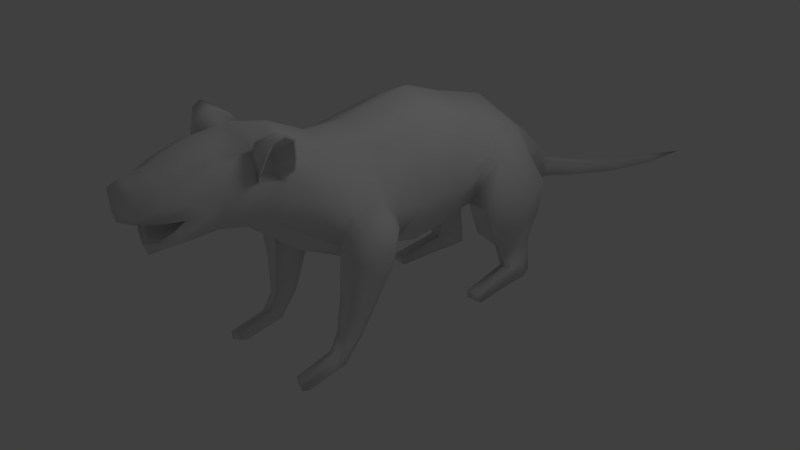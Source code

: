 # Source: GiantRat.blend  (saved by Blender 2.51.0; exported with 4.5.12 LTS)
import bpy
from mathutils import Matrix  # noqa: F401  (used for matrix-valued properties, if any)

bpy.ops.wm.read_factory_settings(use_empty=True)
scene = bpy.context.scene
scene.name = 'Scene'

# ---- collections
col_collection_1 = bpy.data.collections.new('Collection 1'); scene.collection.children.link(col_collection_1)

# ---- world
world_world = bpy.data.worlds.new('World'); scene.world = world_world
world_world.color = (0.05088, 0.05088, 0.05088)
world_world.use_sun_shadow = False
world_world.sun_shadow_jitter_overblur = 0.0
world_world.cycles.sampling_method = 'MANUAL'
world_world.cycles.sample_map_resolution = 256

# ---- cameras
cam_camera = bpy.data.cameras.new('Camera')
cam_camera.clip_end = 100.0
cam_camera.lens = 35.0
cam_camera.ortho_scale = 7.314
cam_camera.dof.focus_distance = 0.0
cam_camera.dof.aperture_fstop = 128.0

# ---- lights
light_spot = bpy.data.lights.new('Spot', 'POINT')
light_spot.transmission_factor = 0.0
light_spot.cutoff_distance = 30.0
light_spot.energy = 100.0
light_spot.shadow_buffer_clip_start = 1.001
light_spot.shadow_soft_size = 1.0
light_spot.shadow_maximum_resolution = 0.006
light_spot.use_absolute_resolution = True
light_spot.cycles.use_multiple_importance_sampling = False

# ---- meshes
me_mesh = bpy.data.meshes.new('Mesh')
me_mesh.from_pydata([(0.7071, 5.96e-08, 0.9069), (1.0, -3.553e-15, -4.371e-08), (0.7071, -5.96e-08, -0.7071), (0.0, -5.96e-08, -1.0), (0.0, 5.96e-08, 1.2), (0.0, 0.5328, 1.293), (0.0, 0.5328, -0.9408), (0.7071, 0.5328, -0.6479), (1.0, 0.5328, 0.05919), (0.7071, 0.5328, 1.0), (0.3333, 3.321, -0.2972), (0.3333, 3.124, -0.934), (0.5155, -1.385, 0.9068), (0.729, -1.752, 0.5446), (0.5155, -2.119, 0.1824), (0.0, -2.271, 0.03236), (0.0, -1.233, 1.057), (0.8352, -0.5093, -0.5109), (0.6711, -1.059, -0.6286), (0.7539, -1.391, -0.3071), (0.8671, -1.27, 0.1322), (0.8974, -0.8161, 0.2499), (0.8146, -0.484, -0.07167), (0.0, 3.124, -0.934), (0.0, 3.321, -0.2972), (0.671, 2.632, -0.09763), (0.8106, 2.073, 0.4806), (0.9238, 1.309, 0.2458), (0.7332, 1.104, -0.4942), (0.5936, 1.482, -1.167), (0.6447, 2.572, -0.8376), (1.018, -0.5875, -0.2254), (1.101, -0.8161, 0.05305), (1.07, -1.27, -0.02158), (1.151, -1.391, -0.4608), (1.174, -1.059, -0.7824), (1.042, -0.7062, -0.6647), (0.9376, -0.9343, -1.228), (1.0, -1.21, -1.3), (0.9695, -1.412, -1.104), (0.7279, -1.412, -1.011), (0.6959, -0.9343, -1.135), (0.6775, -1.21, -1.206), (0.6829, -1.154, -1.662), (0.6704, -1.341, -1.71), (0.7046, -1.478, -1.577), (0.8469, -1.154, -1.725), (0.8686, -1.478, -1.641), (0.8763, -1.341, -1.774), (1.042, 2.428, -0.9658), (0.9753, 1.441, -1.233), (1.115, 1.117, -0.5046), (1.041, 1.38, 0.2142), (0.9566, 2.039, 0.3067), (0.8209, 2.517, -0.2258), (0.6275, 2.488, -1.898), (0.8244, 2.529, -1.898), (0.8917, 1.982, -1.898), (0.7073, 1.963, -1.898), (0.6787, 1.99, -2.159), (0.6401, 2.515, -2.159), (0.937, 2.009, -2.159), (0.837, 2.556, -2.159), (0.9967, 1.16, -2.159), (0.7384, 1.14, -2.159), (0.9343, 1.132, -2.014), (0.7499, 1.113, -2.014), (0.6587, 2.46, -1.444), (0.8659, 2.453, -1.491), (0.8601, 1.886, -1.542), (0.5928, 1.917, -1.518), (0.6826, 1.164, 0.787), (0.0, 1.164, 1.08), (0.0, 2.081, 0.8422), (0.6172, 2.081, 0.5493), (0.4215, 2.752, 0.163), (0.0, 2.752, 0.2504), (0.0, 1.074, -0.8312), (0.0, 2.373, -0.8805), (0.6113, -0.6641, 0.8469), (0.0, -0.5882, 1.068), (0.0, -0.6792, -0.8654), (0.0, -1.073, -0.7684), (0.0, -1.513, -0.5833), (0.8265, -2.087, -2.182), (0.8477, -2.214, -2.123), (0.8421, -2.228, -1.986), (0.7236, -2.199, -1.95), (0.708, -2.058, -2.147), (0.6989, -2.184, -2.088), (0.862, -1.613, -2.03), (0.8367, -1.463, -2.078), (0.8553, -1.649, -1.88), (0.7141, -1.621, -1.836), (0.6954, -1.436, -2.035), (0.6846, -1.585, -1.987), (0.0, 3.883, -0.7072), (0.0, 3.766, -1.062), (0.1654, 3.779, -1.011), (0.1654, 3.858, -0.7536), (0.1258, 4.839, -1.085), (0.1258, 4.798, -1.292), (0.0, 4.785, -1.345), (0.0, 4.856, -1.033), (0.0, 6.359, -1.454), (0.0, 6.308, -1.7), (0.08669, 6.318, -1.647), (0.08669, 6.346, -1.507), (0.05535, 7.732, -1.778), (0.05535, 7.714, -1.867), (0.0, 7.708, -1.92), (0.0, 7.742, -1.726), (0.0, 9.031, -2.006), (1.282, -0.8971, -0.1863), (1.303, -0.9781, -0.4002), (0.785, 1.691, 0.505), (0.6192, 2.045, -0.9368), (1.123, 2.025, -1.034), (0.9233, 1.645, 0.3336), (0.9298, 2.256, -1.898), (0.6242, 2.225, -1.898), (0.6411, 2.252, -2.159), (0.9467, 2.283, -2.159), (0.9277, 2.169, -1.517), (0.6106, 2.189, -1.481), (0.6499, 1.623, 0.6682), (0.0, 1.623, 0.9611), (1.244, 1.35, -0.4547), (1.257, 2.233, -0.3295), (1.338, 1.791, -0.359), (0.177, -3.776, 0.6352), (0.4338, -3.3, 0.6209), (0.2455, -3.582, 0.3748), (0.0, -3.659, 0.3018), (0.0, -3.904, 0.6582), (0.0, -3.937, 0.8099), (0.0, -3.609, 0.1305), (0.26, -3.533, 0.2817), (0.0, -2.798, 0.1916), (0.3941, -2.812, 0.3543), (0.5574, -2.832, 0.8122), (0.3941, -2.872, 1.24), (-7.096e-11, -2.886, 1.403), (3.623e-08, -2.465, 1.445), (0.5202, -2.422, 1.234), (0.6529, -2.454, 0.8877), (0.5141, -2.558, 0.3184), (3.63e-08, -2.575, 0.1062), (0.0, -3.473, 0.1483), (4.337e-08, -2.381, 0.0628), (0.5375, -2.301, 0.2708), (0.686, -2.132, 0.8297), (0.5436, -1.925, 1.222), (4.337e-08, -1.839, 1.338), (0.0, -3.744, 1.176), (0.2348, -3.764, 1.013), (0.1957, -3.799, 0.7606), (-1.476e-08, -3.944, 1.094), (3.73e-18, -3.789, 0.6601), (0.2465, -3.693, 0.6366), (0.3917, -3.247, 0.6246), (0.2527, -3.482, 0.3977), (3.73e-18, -3.565, 0.334), (2.238e-17, -2.955, 0.744), (2.238e-17, -2.95, 0.418), (0.2527, -2.944, 0.4817), (0.3917, -2.941, 0.6871), (0.3133, -2.948, 0.7486), (6.061e-18, -2.64, 0.6512), (0.6337, -1.965, 1.314), (0.7812, -2.014, 0.9539), (0.7614, -2.499, 1.044), (0.6143, -2.431, 1.37), (0.8782, -2.353, 1.427), (0.8072, -2.444, 1.198), (0.8321, -2.018, 1.128), (0.8905, -2.058, 1.391), (0.5101, -2.197, 1.27), (3.983e-08, -2.149, 1.407), (0.6622, -2.198, 1.436), (0.9236, -2.206, 1.484), (0.9118, -2.214, 1.441), (0.8827, -2.085, 1.359), (0.8312, -2.049, 1.129), (0.8093, -2.424, 1.19), (0.8719, -2.344, 1.389), (0.7691, -2.467, 1.05), (0.7865, -2.046, 0.9747), (0.5485, -2.177, 0.897), (0.5275, -2.381, 0.9339), (0.4546, -2.314, 1.146), (0.4996, -2.362, 1.045), (0.5362, -2.119, 1.024), (0.4739, -2.14, 1.129), (0.457, -2.224, 1.168), (-4.222e-09, -3.237, 1.303), (0.3941, -3.223, 1.14), (0.4562, -3.223, 0.8039), (0.4405, -3.027, 0.5621), (0.3548, -3.538, 0.628), (0.3191, -3.47, 0.6306), (0.3525, -2.944, 0.7178), (0.0, -3.487, 1.198), (0.3607, -3.473, 1.036), (0.3722, -3.494, 0.7823), (0.3773, -3.441, 0.4978), (0.0, -3.26, 0.17), (0.3783, -3.254, 0.3331), (0.3501, -3.384, 0.5112), (0.3222, -2.943, 0.5844), (0.4015, -3.362, 0.437)], [], [(4, 0, 9, 5), (3, 6, 7, 2), (2, 7, 8, 1), (9, 0, 1, 8), (17, 22, 31, 36), (22, 21, 32, 31), (21, 20, 33, 32), (19, 34, 33, 20), (35, 38, 37, 36), (34, 39, 38, 35), (19, 40, 39, 34), (36, 37, 41, 17), (18, 42, 40, 19), (17, 41, 42, 18), (41, 43, 44, 42), (42, 44, 45, 40), (37, 46, 43, 41), (40, 45, 47, 39), (39, 47, 48, 38), (38, 48, 46, 37), (29, 50, 51, 28), (28, 51, 52, 27), (26, 53, 54, 25), (30, 25, 54, 49), (56, 62, 60, 55), (61, 63, 64, 59), (57, 65, 63, 61), (59, 64, 66, 58), (58, 66, 65, 57), (66, 64, 63, 65), (30, 49, 68, 67), (67, 68, 56, 55), (50, 29, 70, 69), (69, 70, 58, 57), (7, 28, 27, 8), (5, 9, 71, 72), (73, 74, 75, 76), (8, 27, 71, 9), (25, 75, 74, 26), (10, 24, 76, 75), (6, 77, 28, 7), (28, 77, 78, 30), (10, 25, 30, 11), (10, 75, 25), (11, 30, 78, 23), (79, 0, 4, 80), (80, 16, 12, 79), (0, 79, 22, 1), (21, 22, 79), (12, 20, 21, 79), (1, 22, 17, 2), (12, 13, 20), (13, 14, 19, 20), (2, 17, 81, 3), (17, 18, 82, 81), (18, 19, 83, 82), (14, 15, 83, 19), (88, 84, 85, 89), (89, 85, 86, 87), (48, 90, 91, 46), (90, 85, 84, 91), (47, 92, 90, 48), (92, 86, 85, 90), (45, 93, 92, 47), (93, 87, 86, 92), (46, 91, 94, 43), (91, 84, 88, 94), (44, 95, 93, 45), (95, 89, 87, 93), (43, 94, 95, 44), (94, 88, 89, 95), (24, 10, 99, 96), (11, 23, 97, 98), (10, 11, 98, 99), (99, 98, 101, 100), (98, 97, 102, 101), (96, 99, 100, 103), (103, 100, 107, 104), (101, 102, 105, 106), (100, 101, 106, 107), (107, 106, 109, 108), (106, 105, 110, 109), (104, 107, 108, 111), (111, 108, 112), (109, 110, 112), (108, 109, 112), (32, 33, 113), (31, 32, 113), (34, 35, 114), (35, 36, 114), (31, 113, 114, 36), (33, 34, 114, 113), (52, 118, 115, 27), (118, 53, 26, 115), (60, 121, 120, 55), (121, 59, 58, 120), (61, 122, 119, 57), (122, 62, 56, 119), (62, 122, 121, 60), (122, 61, 59, 121), (49, 117, 123, 68), (117, 50, 69, 123), (68, 123, 119, 56), (123, 69, 57, 119), (29, 116, 124, 70), (116, 30, 67, 124), (70, 124, 120, 58), (124, 67, 55, 120), (71, 125, 126, 72), (125, 74, 73, 126), (74, 125, 115, 26), (125, 71, 27, 115), (30, 116, 28), (116, 29, 28), (50, 127, 51), (127, 52, 51), (53, 128, 54), (128, 49, 54), (118, 129, 128, 53), (129, 117, 49, 128), (52, 127, 129, 118), (127, 50, 117, 129), (130, 156, 135, 134), (133, 136, 137, 132), (141, 144, 143, 142), (145, 144, 141, 140), (146, 145, 140, 139), (147, 146, 139, 138), (136, 148, 137), (147, 149, 150, 146), (146, 150, 151, 145), (14, 150, 149, 15), (13, 151, 150, 14), (12, 152, 151, 13), (12, 16, 153, 152), (154, 157, 155), (135, 156, 155, 157), (130, 134, 158, 159), (133, 132, 161, 162), (159, 158, 163, 167), (162, 161, 165, 164), (164, 165, 168), (167, 163, 168), (151, 152, 169, 170), (144, 145, 171, 172), (172, 171, 174, 173), (170, 169, 176, 175), (144, 177, 178, 143), (177, 152, 153, 178), (152, 177, 179, 169), (177, 144, 172, 179), (169, 179, 180, 176), (179, 172, 173, 180), (176, 180, 181, 182), (180, 173, 185, 181), (175, 176, 182, 183), (170, 175, 183, 187), (173, 174, 184, 185), (174, 171, 186, 184), (171, 145, 189, 186), (151, 170, 187, 188), (145, 151, 188, 189), (184, 186, 189, 191), (185, 184, 191, 190), (187, 183, 192, 188), (183, 182, 193, 192), (181, 185, 190, 194), (182, 181, 194, 193), (188, 192, 191, 189), (190, 191, 192, 193), (190, 193, 194), (142, 195, 196, 141), (141, 196, 197, 140), (140, 198, 139), (197, 131, 198, 140), (131, 199, 200, 160), (199, 130, 159, 200), (160, 200, 201, 166), (200, 159, 167, 201), (166, 201, 168), (201, 167, 168), (195, 202, 203, 196), (202, 154, 155, 203), (196, 203, 204, 197), (203, 155, 156, 204), (197, 204, 199, 131), (204, 156, 130, 199), (148, 206, 207, 137), (206, 138, 139, 207), (132, 205, 208, 161), (205, 131, 160, 208), (161, 208, 209, 165), (208, 160, 166, 209), (165, 209, 168), (209, 166, 168), (210, 137, 207), (198, 210, 207, 139), (131, 205, 210, 198), (205, 132, 137, 210)])
me_mesh.polygons.foreach_set('use_smooth', [True] * 199)
me_mesh.use_remesh_preserve_volume = False
me_mesh.use_remesh_preserve_attributes = False
me_mesh.use_mirror_vertex_groups = False
me_mesh.update()

# ---- objects
ob_mesh = bpy.data.objects.new('Mesh', me_mesh)
ob_lamp = bpy.data.objects.new('Lamp', light_spot)
ob_camera = bpy.data.objects.new('Camera', cam_camera)

# ---- transforms, parenting, visibility, modifiers, constraints
ob_mesh.location = (0.0, 0.0, 0.0)
ob_mesh.empty_display_type = 'ARROWS'
ob_mesh.lineart.crease_threshold = 0.0
_m = ob_mesh.modifiers.new('Mirror', 'MIRROR')
_m.use_clip = True
ob_lamp.location = (4.076, 1.005, 5.904)
ob_lamp.rotation_euler = (0.6503, 0.05522, 1.866)
ob_lamp.lock_rotations_4d = False
ob_lamp.empty_display_type = 'ARROWS'
ob_lamp.color = (0.0, 0.0, 0.0, 0.0)
ob_lamp.lineart.crease_threshold = 0.0
ob_camera.location = (7.768, -6.874, 4.42)
ob_camera.rotation_euler = (1.109, 0.01082, 0.8149)
ob_camera.lock_rotations_4d = False
ob_camera.empty_display_type = 'ARROWS'
ob_camera.color = (0.0, 0.0, 0.0, 0.0)
ob_camera.display_type = 'WIRE'
ob_camera.lineart.crease_threshold = 0.0

# ---- collection membership
col_collection_1.objects.link(ob_mesh)
col_collection_1.objects.link(ob_lamp)
col_collection_1.objects.link(ob_camera)

# ---- scene / render settings (as saved in the file)
scene.camera = ob_camera
scene.frame_start = 1; scene.frame_end = 250; scene.frame_set(0)
scene.render.engine = 'BLENDER_EEVEE_NEXT'
scene.render.image_settings.color_mode = 'RGB'
scene.render.image_settings.compression = 90
scene.render.resolution_percentage = 25
scene.render.pixel_aspect_x = 100.0
scene.render.pixel_aspect_y = 100.0
scene.render.dither_intensity = 0.0
scene.render.bake_margin = 2
scene.render.bake_bias = 0.0
scene.render.use_stamp_render_time = False
scene.render.stamp_font_size = 0
scene.cycles.use_denoising = False
scene.cycles.samples = 10
scene.cycles.sampling_pattern = 'TABULATED_SOBOL'
scene.cycles.light_sampling_threshold = 0.0
scene.cycles.use_adaptive_sampling = False
scene.cycles.use_light_tree = False
scene.cycles.blur_glossy = 0.0
scene.cycles.volume_bounces = 1
scene.cycles.pixel_filter_type = 'GAUSSIAN'
scene.cycles.sample_clamp_indirect = 0.0
scene.view_settings.view_transform = 'Standard'
bpy.context.view_layer.update()
